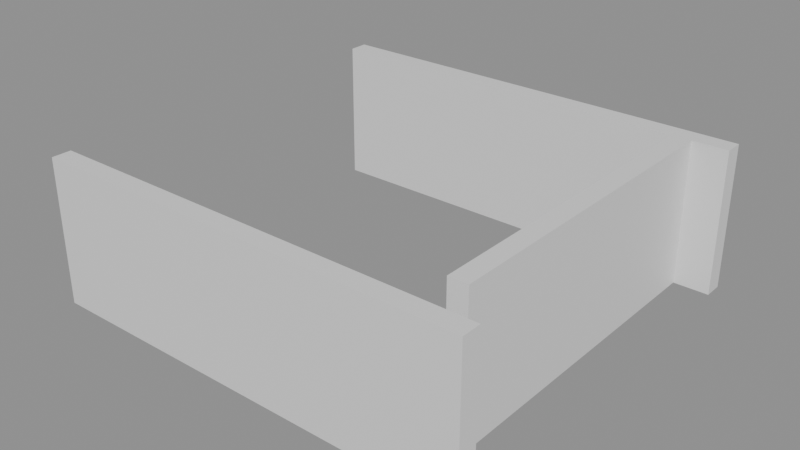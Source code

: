 # Source: building_lego.blend  (saved by Blender 5.0.119; exported with 4.5.12 LTS)
import bpy
from mathutils import Matrix  # noqa: F401  (used for matrix-valued properties, if any)

bpy.ops.wm.read_factory_settings(use_empty=True)
scene = bpy.context.scene
scene.name = 'Scene'

# ---- collections
col_01_paredes_externas = bpy.data.collections.new('01_Paredes_Externas'); scene.collection.children.link(col_01_paredes_externas)

# ---- materials (node trees are filled in below, after node groups)
mat_mat_parede_externa = bpy.data.materials.new('Mat_Parede_Externa')

# ---- material node trees
mat_mat_parede_externa.use_nodes = True; mat_mat_parede_externa.node_tree.nodes.clear()
_N = mat_mat_parede_externa.node_tree.nodes; _L = mat_mat_parede_externa.node_tree.links
n0 = _N.new('ShaderNodeBsdfPrincipled'); n0.name = 'BSDF - Pré-fundamentado'; n0.location = (-200, 100)
n1 = _N.new('ShaderNodeOutputMaterial'); n1.name = 'Saída de material'; n1.location = (200, 100)
_L.new(n0.outputs[0], n1.inputs[0])
n1.is_active_output = True

# ---- meshes
me_bloco_dungeon_wall_4600_1988_z_5 = bpy.data.meshes.new('Bloco_dungeon_wall_4600_1988_z-5')
me_bloco_dungeon_wall_4600_1988_z_5.from_pydata([(-0.5, -0.175, -1.32), (0.5, -0.175, -1.32), (0.5, 0.175, -1.32), (-0.5, 0.175, -1.32), (-0.5, -0.175, 1.32), (0.5, -0.175, 1.32), (0.5, 0.175, 1.32), (-0.5, 0.175, 1.32)], [], [(0, 1, 2, 3), (4, 7, 6, 5), (0, 4, 5, 1), (2, 6, 7, 3), (0, 3, 7, 4), (1, 5, 6, 2)])
me_bloco_dungeon_wall_4600_1988_z_5.materials.append(mat_mat_parede_externa)
me_bloco_dungeon_wall_4600_1988_z_5.update()
me_bloco_dungeon_wall_4601_1988_z_5 = bpy.data.meshes.new('Bloco_dungeon_wall_4601_1988_z-5')
me_bloco_dungeon_wall_4601_1988_z_5.from_pydata([(-0.5, -0.175, -1.32), (0.5, -0.175, -1.32), (0.5, 0.175, -1.32), (-0.5, 0.175, -1.32), (-0.5, -0.175, 1.32), (0.5, -0.175, 1.32), (0.5, 0.175, 1.32), (-0.5, 0.175, 1.32)], [], [(0, 1, 2, 3), (4, 7, 6, 5), (0, 4, 5, 1), (2, 6, 7, 3), (0, 3, 7, 4), (1, 5, 6, 2)])
me_bloco_dungeon_wall_4601_1988_z_5.materials.append(mat_mat_parede_externa)
me_bloco_dungeon_wall_4601_1988_z_5.update()
me_bloco_dungeon_wall_4602_1988_z_5 = bpy.data.meshes.new('Bloco_dungeon_wall_4602_1988_z-5')
me_bloco_dungeon_wall_4602_1988_z_5.from_pydata([(-0.5, -0.175, -1.32), (0.5, -0.175, -1.32), (0.5, 0.175, -1.32), (-0.5, 0.175, -1.32), (-0.5, -0.175, 1.32), (0.5, -0.175, 1.32), (0.5, 0.175, 1.32), (-0.5, 0.175, 1.32)], [], [(0, 1, 2, 3), (4, 7, 6, 5), (0, 4, 5, 1), (2, 6, 7, 3), (0, 3, 7, 4), (1, 5, 6, 2)])
me_bloco_dungeon_wall_4602_1988_z_5.materials.append(mat_mat_parede_externa)
me_bloco_dungeon_wall_4602_1988_z_5.update()
me_bloco_dungeon_wall_4603_1988_z_5 = bpy.data.meshes.new('Bloco_dungeon_wall_4603_1988_z-5')
me_bloco_dungeon_wall_4603_1988_z_5.from_pydata([(-0.5, -0.175, -1.32), (0.5, -0.175, -1.32), (0.5, 0.175, -1.32), (-0.5, 0.175, -1.32), (-0.5, -0.175, 1.32), (0.5, -0.175, 1.32), (0.5, 0.175, 1.32), (-0.5, 0.175, 1.32)], [], [(0, 1, 2, 3), (4, 7, 6, 5), (0, 4, 5, 1), (2, 6, 7, 3), (0, 3, 7, 4), (1, 5, 6, 2)])
me_bloco_dungeon_wall_4603_1988_z_5.materials.append(mat_mat_parede_externa)
me_bloco_dungeon_wall_4603_1988_z_5.update()
me_bloco_dungeon_wall_4604_1988_z_5 = bpy.data.meshes.new('Bloco_dungeon_wall_4604_1988_z-5')
me_bloco_dungeon_wall_4604_1988_z_5.from_pydata([(-0.5, -0.175, -1.32), (0.5, -0.175, -1.32), (0.5, 0.175, -1.32), (-0.5, 0.175, -1.32), (-0.5, -0.175, 1.32), (0.5, -0.175, 1.32), (0.5, 0.175, 1.32), (-0.5, 0.175, 1.32)], [], [(0, 1, 2, 3), (4, 7, 6, 5), (0, 4, 5, 1), (2, 6, 7, 3), (0, 3, 7, 4), (1, 5, 6, 2)])
me_bloco_dungeon_wall_4604_1988_z_5.materials.append(mat_mat_parede_externa)
me_bloco_dungeon_wall_4604_1988_z_5.update()
me_bloco_dungeon_wall_4605_1988_z_5 = bpy.data.meshes.new('Bloco_dungeon_wall_4605_1988_z-5')
me_bloco_dungeon_wall_4605_1988_z_5.from_pydata([(-0.5, -0.175, -1.32), (0.5, -0.175, -1.32), (0.5, 0.175, -1.32), (-0.5, 0.175, -1.32), (-0.5, -0.175, 1.32), (0.5, -0.175, 1.32), (0.5, 0.175, 1.32), (-0.5, 0.175, 1.32)], [], [(0, 1, 2, 3), (4, 7, 6, 5), (0, 4, 5, 1), (2, 6, 7, 3), (0, 3, 7, 4), (1, 5, 6, 2)])
me_bloco_dungeon_wall_4605_1988_z_5.materials.append(mat_mat_parede_externa)
me_bloco_dungeon_wall_4605_1988_z_5.update()
me_bloco_dungeon_wall_4606_1988_z_5 = bpy.data.meshes.new('Bloco_dungeon_wall_4606_1988_z-5')
me_bloco_dungeon_wall_4606_1988_z_5.from_pydata([(-0.5, -0.175, -1.32), (0.5, -0.175, -1.32), (0.5, 0.175, -1.32), (-0.5, 0.175, -1.32), (-0.5, -0.175, 1.32), (0.5, -0.175, 1.32), (0.5, 0.175, 1.32), (-0.5, 0.175, 1.32)], [], [(0, 1, 2, 3), (4, 7, 6, 5), (0, 4, 5, 1), (2, 6, 7, 3), (0, 3, 7, 4), (1, 5, 6, 2)])
me_bloco_dungeon_wall_4606_1988_z_5.materials.append(mat_mat_parede_externa)
me_bloco_dungeon_wall_4606_1988_z_5.update()
me_bloco_dungeon_wall_4607_1988_z_5 = bpy.data.meshes.new('Bloco_dungeon_wall_4607_1988_z-5')
me_bloco_dungeon_wall_4607_1988_z_5.from_pydata([(-0.5, -0.175, -1.32), (0.5, -0.175, -1.32), (0.5, 0.175, -1.32), (-0.5, 0.175, -1.32), (-0.5, -0.175, 1.32), (0.5, -0.175, 1.32), (0.5, 0.175, 1.32), (-0.5, 0.175, 1.32)], [], [(0, 1, 2, 3), (4, 7, 6, 5), (0, 4, 5, 1), (2, 6, 7, 3), (0, 3, 7, 4), (1, 5, 6, 2)])
me_bloco_dungeon_wall_4607_1988_z_5.materials.append(mat_mat_parede_externa)
me_bloco_dungeon_wall_4607_1988_z_5.update()
me_bloco_dungeon_wall_4600_1995_z_5 = bpy.data.meshes.new('Bloco_dungeon_wall_4600_1995_z-5')
me_bloco_dungeon_wall_4600_1995_z_5.from_pydata([(-0.5, -0.175, -1.32), (0.5, -0.175, -1.32), (0.5, 0.175, -1.32), (-0.5, 0.175, -1.32), (-0.5, -0.175, 1.32), (0.5, -0.175, 1.32), (0.5, 0.175, 1.32), (-0.5, 0.175, 1.32)], [], [(0, 1, 2, 3), (4, 7, 6, 5), (0, 4, 5, 1), (2, 6, 7, 3), (0, 3, 7, 4), (1, 5, 6, 2)])
me_bloco_dungeon_wall_4600_1995_z_5.materials.append(mat_mat_parede_externa)
me_bloco_dungeon_wall_4600_1995_z_5.update()
me_bloco_dungeon_wall_4601_1995_z_5 = bpy.data.meshes.new('Bloco_dungeon_wall_4601_1995_z-5')
me_bloco_dungeon_wall_4601_1995_z_5.from_pydata([(-0.5, -0.175, -1.32), (0.5, -0.175, -1.32), (0.5, 0.175, -1.32), (-0.5, 0.175, -1.32), (-0.5, -0.175, 1.32), (0.5, -0.175, 1.32), (0.5, 0.175, 1.32), (-0.5, 0.175, 1.32)], [], [(0, 1, 2, 3), (4, 7, 6, 5), (0, 4, 5, 1), (2, 6, 7, 3), (0, 3, 7, 4), (1, 5, 6, 2)])
me_bloco_dungeon_wall_4601_1995_z_5.materials.append(mat_mat_parede_externa)
me_bloco_dungeon_wall_4601_1995_z_5.update()
me_bloco_dungeon_wall_4602_1995_z_5 = bpy.data.meshes.new('Bloco_dungeon_wall_4602_1995_z-5')
me_bloco_dungeon_wall_4602_1995_z_5.from_pydata([(-0.5, -0.175, -1.32), (0.5, -0.175, -1.32), (0.5, 0.175, -1.32), (-0.5, 0.175, -1.32), (-0.5, -0.175, 1.32), (0.5, -0.175, 1.32), (0.5, 0.175, 1.32), (-0.5, 0.175, 1.32)], [], [(0, 1, 2, 3), (4, 7, 6, 5), (0, 4, 5, 1), (2, 6, 7, 3), (0, 3, 7, 4), (1, 5, 6, 2)])
me_bloco_dungeon_wall_4602_1995_z_5.materials.append(mat_mat_parede_externa)
me_bloco_dungeon_wall_4602_1995_z_5.update()
me_bloco_dungeon_wall_4603_1995_z_5 = bpy.data.meshes.new('Bloco_dungeon_wall_4603_1995_z-5')
me_bloco_dungeon_wall_4603_1995_z_5.from_pydata([(-0.5, -0.175, -1.32), (0.5, -0.175, -1.32), (0.5, 0.175, -1.32), (-0.5, 0.175, -1.32), (-0.5, -0.175, 1.32), (0.5, -0.175, 1.32), (0.5, 0.175, 1.32), (-0.5, 0.175, 1.32)], [], [(0, 1, 2, 3), (4, 7, 6, 5), (0, 4, 5, 1), (2, 6, 7, 3), (0, 3, 7, 4), (1, 5, 6, 2)])
me_bloco_dungeon_wall_4603_1995_z_5.materials.append(mat_mat_parede_externa)
me_bloco_dungeon_wall_4603_1995_z_5.update()
me_bloco_dungeon_wall_4604_1995_z_5 = bpy.data.meshes.new('Bloco_dungeon_wall_4604_1995_z-5')
me_bloco_dungeon_wall_4604_1995_z_5.from_pydata([(-0.5, -0.175, -1.32), (0.5, -0.175, -1.32), (0.5, 0.175, -1.32), (-0.5, 0.175, -1.32), (-0.5, -0.175, 1.32), (0.5, -0.175, 1.32), (0.5, 0.175, 1.32), (-0.5, 0.175, 1.32)], [], [(0, 1, 2, 3), (4, 7, 6, 5), (0, 4, 5, 1), (2, 6, 7, 3), (0, 3, 7, 4), (1, 5, 6, 2)])
me_bloco_dungeon_wall_4604_1995_z_5.materials.append(mat_mat_parede_externa)
me_bloco_dungeon_wall_4604_1995_z_5.update()
me_bloco_dungeon_wall_4605_1995_z_5 = bpy.data.meshes.new('Bloco_dungeon_wall_4605_1995_z-5')
me_bloco_dungeon_wall_4605_1995_z_5.from_pydata([(-0.5, -0.175, -1.32), (0.5, -0.175, -1.32), (0.5, 0.175, -1.32), (-0.5, 0.175, -1.32), (-0.5, -0.175, 1.32), (0.5, -0.175, 1.32), (0.5, 0.175, 1.32), (-0.5, 0.175, 1.32)], [], [(0, 1, 2, 3), (4, 7, 6, 5), (0, 4, 5, 1), (2, 6, 7, 3), (0, 3, 7, 4), (1, 5, 6, 2)])
me_bloco_dungeon_wall_4605_1995_z_5.materials.append(mat_mat_parede_externa)
me_bloco_dungeon_wall_4605_1995_z_5.update()
me_bloco_dungeon_wall_4606_1995_z_5 = bpy.data.meshes.new('Bloco_dungeon_wall_4606_1995_z-5')
me_bloco_dungeon_wall_4606_1995_z_5.from_pydata([(-0.5, -0.175, -1.32), (0.5, -0.175, -1.32), (0.5, 0.175, -1.32), (-0.5, 0.175, -1.32), (-0.5, -0.175, 1.32), (0.5, -0.175, 1.32), (0.5, 0.175, 1.32), (-0.5, 0.175, 1.32)], [], [(0, 1, 2, 3), (4, 7, 6, 5), (0, 4, 5, 1), (2, 6, 7, 3), (0, 3, 7, 4), (1, 5, 6, 2)])
me_bloco_dungeon_wall_4606_1995_z_5.materials.append(mat_mat_parede_externa)
me_bloco_dungeon_wall_4606_1995_z_5.update()
me_bloco_dungeon_wall_4607_1995_z_5 = bpy.data.meshes.new('Bloco_dungeon_wall_4607_1995_z-5')
me_bloco_dungeon_wall_4607_1995_z_5.from_pydata([(-0.5, -0.175, -1.32), (0.5, -0.175, -1.32), (0.5, 0.175, -1.32), (-0.5, 0.175, -1.32), (-0.5, -0.175, 1.32), (0.5, -0.175, 1.32), (0.5, 0.175, 1.32), (-0.5, 0.175, 1.32)], [], [(0, 1, 2, 3), (4, 7, 6, 5), (0, 4, 5, 1), (2, 6, 7, 3), (0, 3, 7, 4), (1, 5, 6, 2)])
me_bloco_dungeon_wall_4607_1995_z_5.materials.append(mat_mat_parede_externa)
me_bloco_dungeon_wall_4607_1995_z_5.update()
me_bloco_dungeon_wall_4607_1989_z_5 = bpy.data.meshes.new('Bloco_dungeon_wall_4607_1989_z-5')
me_bloco_dungeon_wall_4607_1989_z_5.from_pydata([(-0.175, -0.5, -1.32), (0.175, -0.5, -1.32), (0.175, 0.5, -1.32), (-0.175, 0.5, -1.32), (-0.175, -0.5, 1.32), (0.175, -0.5, 1.32), (0.175, 0.5, 1.32), (-0.175, 0.5, 1.32)], [], [(0, 1, 2, 3), (4, 7, 6, 5), (0, 4, 5, 1), (2, 6, 7, 3), (0, 3, 7, 4), (1, 5, 6, 2)])
me_bloco_dungeon_wall_4607_1989_z_5.materials.append(mat_mat_parede_externa)
me_bloco_dungeon_wall_4607_1989_z_5.update()
me_bloco_dungeon_wall_4607_1990_z_5 = bpy.data.meshes.new('Bloco_dungeon_wall_4607_1990_z-5')
me_bloco_dungeon_wall_4607_1990_z_5.from_pydata([(-0.175, -0.5, -1.32), (0.175, -0.5, -1.32), (0.175, 0.5, -1.32), (-0.175, 0.5, -1.32), (-0.175, -0.5, 1.32), (0.175, -0.5, 1.32), (0.175, 0.5, 1.32), (-0.175, 0.5, 1.32)], [], [(0, 1, 2, 3), (4, 7, 6, 5), (0, 4, 5, 1), (2, 6, 7, 3), (0, 3, 7, 4), (1, 5, 6, 2)])
me_bloco_dungeon_wall_4607_1990_z_5.materials.append(mat_mat_parede_externa)
me_bloco_dungeon_wall_4607_1990_z_5.update()
me_bloco_dungeon_wall_4607_1991_z_5 = bpy.data.meshes.new('Bloco_dungeon_wall_4607_1991_z-5')
me_bloco_dungeon_wall_4607_1991_z_5.from_pydata([(-0.175, -0.5, -1.32), (0.175, -0.5, -1.32), (0.175, 0.5, -1.32), (-0.175, 0.5, -1.32), (-0.175, -0.5, 1.32), (0.175, -0.5, 1.32), (0.175, 0.5, 1.32), (-0.175, 0.5, 1.32)], [], [(0, 1, 2, 3), (4, 7, 6, 5), (0, 4, 5, 1), (2, 6, 7, 3), (0, 3, 7, 4), (1, 5, 6, 2)])
me_bloco_dungeon_wall_4607_1991_z_5.materials.append(mat_mat_parede_externa)
me_bloco_dungeon_wall_4607_1991_z_5.update()
me_bloco_dungeon_wall_4607_1992_z_5 = bpy.data.meshes.new('Bloco_dungeon_wall_4607_1992_z-5')
me_bloco_dungeon_wall_4607_1992_z_5.from_pydata([(-0.175, -0.5, -1.32), (0.175, -0.5, -1.32), (0.175, 0.5, -1.32), (-0.175, 0.5, -1.32), (-0.175, -0.5, 1.32), (0.175, -0.5, 1.32), (0.175, 0.5, 1.32), (-0.175, 0.5, 1.32)], [], [(0, 1, 2, 3), (4, 7, 6, 5), (0, 4, 5, 1), (2, 6, 7, 3), (0, 3, 7, 4), (1, 5, 6, 2)])
me_bloco_dungeon_wall_4607_1992_z_5.materials.append(mat_mat_parede_externa)
me_bloco_dungeon_wall_4607_1992_z_5.update()
me_bloco_dungeon_wall_4607_1993_z_5 = bpy.data.meshes.new('Bloco_dungeon_wall_4607_1993_z-5')
me_bloco_dungeon_wall_4607_1993_z_5.from_pydata([(-0.175, -0.5, -1.32), (0.175, -0.5, -1.32), (0.175, 0.5, -1.32), (-0.175, 0.5, -1.32), (-0.175, -0.5, 1.32), (0.175, -0.5, 1.32), (0.175, 0.5, 1.32), (-0.175, 0.5, 1.32)], [], [(0, 1, 2, 3), (4, 7, 6, 5), (0, 4, 5, 1), (2, 6, 7, 3), (0, 3, 7, 4), (1, 5, 6, 2)])
me_bloco_dungeon_wall_4607_1993_z_5.materials.append(mat_mat_parede_externa)
me_bloco_dungeon_wall_4607_1993_z_5.update()
me_bloco_dungeon_wall_4607_1994_z_5 = bpy.data.meshes.new('Bloco_dungeon_wall_4607_1994_z-5')
me_bloco_dungeon_wall_4607_1994_z_5.from_pydata([(-0.175, -0.5, -1.32), (0.175, -0.5, -1.32), (0.175, 0.5, -1.32), (-0.175, 0.5, -1.32), (-0.175, -0.5, 1.32), (0.175, -0.5, 1.32), (0.175, 0.5, 1.32), (-0.175, 0.5, 1.32)], [], [(0, 1, 2, 3), (4, 7, 6, 5), (0, 4, 5, 1), (2, 6, 7, 3), (0, 3, 7, 4), (1, 5, 6, 2)])
me_bloco_dungeon_wall_4607_1994_z_5.materials.append(mat_mat_parede_externa)
me_bloco_dungeon_wall_4607_1994_z_5.update()

# ---- objects
ob_parede_externa_norte_y1988_x4600_4607 = bpy.data.objects.new('Parede_Externa_Norte_Y1988_X4600_4607', None)
ob_bloco_dungeon_wall_4600_1988_z_5 = bpy.data.objects.new('Bloco_dungeon_wall_4600_1988_z-5', me_bloco_dungeon_wall_4600_1988_z_5)
ob_bloco_dungeon_wall_4601_1988_z_5 = bpy.data.objects.new('Bloco_dungeon_wall_4601_1988_z-5', me_bloco_dungeon_wall_4601_1988_z_5)
ob_bloco_dungeon_wall_4602_1988_z_5 = bpy.data.objects.new('Bloco_dungeon_wall_4602_1988_z-5', me_bloco_dungeon_wall_4602_1988_z_5)
ob_bloco_dungeon_wall_4603_1988_z_5 = bpy.data.objects.new('Bloco_dungeon_wall_4603_1988_z-5', me_bloco_dungeon_wall_4603_1988_z_5)
ob_bloco_dungeon_wall_4604_1988_z_5 = bpy.data.objects.new('Bloco_dungeon_wall_4604_1988_z-5', me_bloco_dungeon_wall_4604_1988_z_5)
ob_bloco_dungeon_wall_4605_1988_z_5 = bpy.data.objects.new('Bloco_dungeon_wall_4605_1988_z-5', me_bloco_dungeon_wall_4605_1988_z_5)
ob_bloco_dungeon_wall_4606_1988_z_5 = bpy.data.objects.new('Bloco_dungeon_wall_4606_1988_z-5', me_bloco_dungeon_wall_4606_1988_z_5)
ob_bloco_dungeon_wall_4607_1988_z_5 = bpy.data.objects.new('Bloco_dungeon_wall_4607_1988_z-5', me_bloco_dungeon_wall_4607_1988_z_5)
ob_parede_externa_sul_y1995_x4600_4607 = bpy.data.objects.new('Parede_Externa_Sul_Y1995_X4600_4607', None)
ob_bloco_dungeon_wall_4600_1995_z_5 = bpy.data.objects.new('Bloco_dungeon_wall_4600_1995_z-5', me_bloco_dungeon_wall_4600_1995_z_5)
ob_bloco_dungeon_wall_4601_1995_z_5 = bpy.data.objects.new('Bloco_dungeon_wall_4601_1995_z-5', me_bloco_dungeon_wall_4601_1995_z_5)
ob_bloco_dungeon_wall_4602_1995_z_5 = bpy.data.objects.new('Bloco_dungeon_wall_4602_1995_z-5', me_bloco_dungeon_wall_4602_1995_z_5)
ob_bloco_dungeon_wall_4603_1995_z_5 = bpy.data.objects.new('Bloco_dungeon_wall_4603_1995_z-5', me_bloco_dungeon_wall_4603_1995_z_5)
ob_bloco_dungeon_wall_4604_1995_z_5 = bpy.data.objects.new('Bloco_dungeon_wall_4604_1995_z-5', me_bloco_dungeon_wall_4604_1995_z_5)
ob_bloco_dungeon_wall_4605_1995_z_5 = bpy.data.objects.new('Bloco_dungeon_wall_4605_1995_z-5', me_bloco_dungeon_wall_4605_1995_z_5)
ob_bloco_dungeon_wall_4606_1995_z_5 = bpy.data.objects.new('Bloco_dungeon_wall_4606_1995_z-5', me_bloco_dungeon_wall_4606_1995_z_5)
ob_bloco_dungeon_wall_4607_1995_z_5 = bpy.data.objects.new('Bloco_dungeon_wall_4607_1995_z-5', me_bloco_dungeon_wall_4607_1995_z_5)
ob_parede_externa_leste_x4607_y1989_1994 = bpy.data.objects.new('Parede_Externa_Leste_X4607_Y1989_1994', None)
ob_bloco_dungeon_wall_4607_1989_z_5 = bpy.data.objects.new('Bloco_dungeon_wall_4607_1989_z-5', me_bloco_dungeon_wall_4607_1989_z_5)
ob_bloco_dungeon_wall_4607_1990_z_5 = bpy.data.objects.new('Bloco_dungeon_wall_4607_1990_z-5', me_bloco_dungeon_wall_4607_1990_z_5)
ob_bloco_dungeon_wall_4607_1991_z_5 = bpy.data.objects.new('Bloco_dungeon_wall_4607_1991_z-5', me_bloco_dungeon_wall_4607_1991_z_5)
ob_bloco_dungeon_wall_4607_1992_z_5 = bpy.data.objects.new('Bloco_dungeon_wall_4607_1992_z-5', me_bloco_dungeon_wall_4607_1992_z_5)
ob_bloco_dungeon_wall_4607_1993_z_5 = bpy.data.objects.new('Bloco_dungeon_wall_4607_1993_z-5', me_bloco_dungeon_wall_4607_1993_z_5)
ob_bloco_dungeon_wall_4607_1994_z_5 = bpy.data.objects.new('Bloco_dungeon_wall_4607_1994_z-5', me_bloco_dungeon_wall_4607_1994_z_5)

# ---- transforms, parenting, visibility, modifiers, constraints
ob_parede_externa_norte_y1988_x4600_4607.location = (0.0, -3.5, 0.0)
ob_parede_externa_norte_y1988_x4600_4607.empty_display_type = 'CUBE'
ob_bloco_dungeon_wall_4600_1988_z_5.parent = ob_parede_externa_norte_y1988_x4600_4607
ob_bloco_dungeon_wall_4600_1988_z_5.matrix_parent_inverse = Matrix(((1.0, -0.0, 0.0, -0.0), (-0.0, 1.0, -0.0, 3.5), (0.0, -0.0, 1.0, -0.0), (-0.0, 0.0, -0.0, 1.0)))
ob_bloco_dungeon_wall_4600_1988_z_5.location = (-3.5, -3.825, 1.32)
ob_bloco_dungeon_wall_4601_1988_z_5.parent = ob_parede_externa_norte_y1988_x4600_4607
ob_bloco_dungeon_wall_4601_1988_z_5.matrix_parent_inverse = Matrix(((1.0, -0.0, 0.0, -0.0), (-0.0, 1.0, -0.0, 3.5), (0.0, -0.0, 1.0, -0.0), (-0.0, 0.0, -0.0, 1.0)))
ob_bloco_dungeon_wall_4601_1988_z_5.location = (-2.5, -3.825, 1.32)
ob_bloco_dungeon_wall_4602_1988_z_5.parent = ob_parede_externa_norte_y1988_x4600_4607
ob_bloco_dungeon_wall_4602_1988_z_5.matrix_parent_inverse = Matrix(((1.0, -0.0, 0.0, -0.0), (-0.0, 1.0, -0.0, 3.5), (0.0, -0.0, 1.0, -0.0), (-0.0, 0.0, -0.0, 1.0)))
ob_bloco_dungeon_wall_4602_1988_z_5.location = (-1.5, -3.825, 1.32)
ob_bloco_dungeon_wall_4603_1988_z_5.parent = ob_parede_externa_norte_y1988_x4600_4607
ob_bloco_dungeon_wall_4603_1988_z_5.matrix_parent_inverse = Matrix(((1.0, -0.0, 0.0, -0.0), (-0.0, 1.0, -0.0, 3.5), (0.0, -0.0, 1.0, -0.0), (-0.0, 0.0, -0.0, 1.0)))
ob_bloco_dungeon_wall_4603_1988_z_5.location = (-0.5, -3.825, 1.32)
ob_bloco_dungeon_wall_4604_1988_z_5.parent = ob_parede_externa_norte_y1988_x4600_4607
ob_bloco_dungeon_wall_4604_1988_z_5.matrix_parent_inverse = Matrix(((1.0, -0.0, 0.0, -0.0), (-0.0, 1.0, -0.0, 3.5), (0.0, -0.0, 1.0, -0.0), (-0.0, 0.0, -0.0, 1.0)))
ob_bloco_dungeon_wall_4604_1988_z_5.location = (0.5, -3.825, 1.32)
ob_bloco_dungeon_wall_4605_1988_z_5.parent = ob_parede_externa_norte_y1988_x4600_4607
ob_bloco_dungeon_wall_4605_1988_z_5.matrix_parent_inverse = Matrix(((1.0, -0.0, 0.0, -0.0), (-0.0, 1.0, -0.0, 3.5), (0.0, -0.0, 1.0, -0.0), (-0.0, 0.0, -0.0, 1.0)))
ob_bloco_dungeon_wall_4605_1988_z_5.location = (1.5, -3.825, 1.32)
ob_bloco_dungeon_wall_4606_1988_z_5.parent = ob_parede_externa_norte_y1988_x4600_4607
ob_bloco_dungeon_wall_4606_1988_z_5.matrix_parent_inverse = Matrix(((1.0, -0.0, 0.0, -0.0), (-0.0, 1.0, -0.0, 3.5), (0.0, -0.0, 1.0, -0.0), (-0.0, 0.0, -0.0, 1.0)))
ob_bloco_dungeon_wall_4606_1988_z_5.location = (2.5, -3.825, 1.32)
ob_bloco_dungeon_wall_4607_1988_z_5.parent = ob_parede_externa_norte_y1988_x4600_4607
ob_bloco_dungeon_wall_4607_1988_z_5.matrix_parent_inverse = Matrix(((1.0, -0.0, 0.0, -0.0), (-0.0, 1.0, -0.0, 3.5), (0.0, -0.0, 1.0, -0.0), (-0.0, 0.0, -0.0, 1.0)))
ob_bloco_dungeon_wall_4607_1988_z_5.location = (3.5, -3.825, 1.32)
ob_parede_externa_sul_y1995_x4600_4607.location = (0.0, 3.5, 0.0)
ob_parede_externa_sul_y1995_x4600_4607.empty_display_type = 'CUBE'
ob_bloco_dungeon_wall_4600_1995_z_5.parent = ob_parede_externa_sul_y1995_x4600_4607
ob_bloco_dungeon_wall_4600_1995_z_5.matrix_parent_inverse = Matrix(((1.0, -0.0, 0.0, -0.0), (-0.0, 1.0, -0.0, -3.5), (0.0, -0.0, 1.0, -0.0), (-0.0, 0.0, -0.0, 1.0)))
ob_bloco_dungeon_wall_4600_1995_z_5.location = (-3.5, 3.175, 1.32)
ob_bloco_dungeon_wall_4601_1995_z_5.parent = ob_parede_externa_sul_y1995_x4600_4607
ob_bloco_dungeon_wall_4601_1995_z_5.matrix_parent_inverse = Matrix(((1.0, -0.0, 0.0, -0.0), (-0.0, 1.0, -0.0, -3.5), (0.0, -0.0, 1.0, -0.0), (-0.0, 0.0, -0.0, 1.0)))
ob_bloco_dungeon_wall_4601_1995_z_5.location = (-2.5, 3.175, 1.32)
ob_bloco_dungeon_wall_4602_1995_z_5.parent = ob_parede_externa_sul_y1995_x4600_4607
ob_bloco_dungeon_wall_4602_1995_z_5.matrix_parent_inverse = Matrix(((1.0, -0.0, 0.0, -0.0), (-0.0, 1.0, -0.0, -3.5), (0.0, -0.0, 1.0, -0.0), (-0.0, 0.0, -0.0, 1.0)))
ob_bloco_dungeon_wall_4602_1995_z_5.location = (-1.5, 3.175, 1.32)
ob_bloco_dungeon_wall_4603_1995_z_5.parent = ob_parede_externa_sul_y1995_x4600_4607
ob_bloco_dungeon_wall_4603_1995_z_5.matrix_parent_inverse = Matrix(((1.0, -0.0, 0.0, -0.0), (-0.0, 1.0, -0.0, -3.5), (0.0, -0.0, 1.0, -0.0), (-0.0, 0.0, -0.0, 1.0)))
ob_bloco_dungeon_wall_4603_1995_z_5.location = (-0.5, 3.175, 1.32)
ob_bloco_dungeon_wall_4604_1995_z_5.parent = ob_parede_externa_sul_y1995_x4600_4607
ob_bloco_dungeon_wall_4604_1995_z_5.matrix_parent_inverse = Matrix(((1.0, -0.0, 0.0, -0.0), (-0.0, 1.0, -0.0, -3.5), (0.0, -0.0, 1.0, -0.0), (-0.0, 0.0, -0.0, 1.0)))
ob_bloco_dungeon_wall_4604_1995_z_5.location = (0.5, 3.175, 1.32)
ob_bloco_dungeon_wall_4605_1995_z_5.parent = ob_parede_externa_sul_y1995_x4600_4607
ob_bloco_dungeon_wall_4605_1995_z_5.matrix_parent_inverse = Matrix(((1.0, -0.0, 0.0, -0.0), (-0.0, 1.0, -0.0, -3.5), (0.0, -0.0, 1.0, -0.0), (-0.0, 0.0, -0.0, 1.0)))
ob_bloco_dungeon_wall_4605_1995_z_5.location = (1.5, 3.175, 1.32)
ob_bloco_dungeon_wall_4606_1995_z_5.parent = ob_parede_externa_sul_y1995_x4600_4607
ob_bloco_dungeon_wall_4606_1995_z_5.matrix_parent_inverse = Matrix(((1.0, -0.0, 0.0, -0.0), (-0.0, 1.0, -0.0, -3.5), (0.0, -0.0, 1.0, -0.0), (-0.0, 0.0, -0.0, 1.0)))
ob_bloco_dungeon_wall_4606_1995_z_5.location = (2.5, 3.175, 1.32)
ob_bloco_dungeon_wall_4607_1995_z_5.parent = ob_parede_externa_sul_y1995_x4600_4607
ob_bloco_dungeon_wall_4607_1995_z_5.matrix_parent_inverse = Matrix(((1.0, -0.0, 0.0, -0.0), (-0.0, 1.0, -0.0, -3.5), (0.0, -0.0, 1.0, -0.0), (-0.0, 0.0, -0.0, 1.0)))
ob_bloco_dungeon_wall_4607_1995_z_5.location = (3.5, 3.175, 1.32)
ob_parede_externa_leste_x4607_y1989_1994.location = (3.5, 0.0, 0.0)
ob_parede_externa_leste_x4607_y1989_1994.empty_display_type = 'CUBE'
ob_bloco_dungeon_wall_4607_1989_z_5.parent = ob_parede_externa_leste_x4607_y1989_1994
ob_bloco_dungeon_wall_4607_1989_z_5.matrix_parent_inverse = Matrix(((1.0, -0.0, 0.0, -3.5), (-0.0, 1.0, -0.0, 0.0), (0.0, -0.0, 1.0, -0.0), (-0.0, 0.0, -0.0, 1.0)))
ob_bloco_dungeon_wall_4607_1989_z_5.location = (3.175, -2.5, 1.32)
ob_bloco_dungeon_wall_4607_1990_z_5.parent = ob_parede_externa_leste_x4607_y1989_1994
ob_bloco_dungeon_wall_4607_1990_z_5.matrix_parent_inverse = Matrix(((1.0, -0.0, 0.0, -3.5), (-0.0, 1.0, -0.0, 0.0), (0.0, -0.0, 1.0, -0.0), (-0.0, 0.0, -0.0, 1.0)))
ob_bloco_dungeon_wall_4607_1990_z_5.location = (3.175, -1.5, 1.32)
ob_bloco_dungeon_wall_4607_1991_z_5.parent = ob_parede_externa_leste_x4607_y1989_1994
ob_bloco_dungeon_wall_4607_1991_z_5.matrix_parent_inverse = Matrix(((1.0, -0.0, 0.0, -3.5), (-0.0, 1.0, -0.0, 0.0), (0.0, -0.0, 1.0, -0.0), (-0.0, 0.0, -0.0, 1.0)))
ob_bloco_dungeon_wall_4607_1991_z_5.location = (3.175, -0.5, 1.32)
ob_bloco_dungeon_wall_4607_1992_z_5.parent = ob_parede_externa_leste_x4607_y1989_1994
ob_bloco_dungeon_wall_4607_1992_z_5.matrix_parent_inverse = Matrix(((1.0, -0.0, 0.0, -3.5), (-0.0, 1.0, -0.0, 0.0), (0.0, -0.0, 1.0, -0.0), (-0.0, 0.0, -0.0, 1.0)))
ob_bloco_dungeon_wall_4607_1992_z_5.location = (3.175, 0.5, 1.32)
ob_bloco_dungeon_wall_4607_1993_z_5.parent = ob_parede_externa_leste_x4607_y1989_1994
ob_bloco_dungeon_wall_4607_1993_z_5.matrix_parent_inverse = Matrix(((1.0, -0.0, 0.0, -3.5), (-0.0, 1.0, -0.0, 0.0), (0.0, -0.0, 1.0, -0.0), (-0.0, 0.0, -0.0, 1.0)))
ob_bloco_dungeon_wall_4607_1993_z_5.location = (3.175, 1.5, 1.32)
ob_bloco_dungeon_wall_4607_1994_z_5.parent = ob_parede_externa_leste_x4607_y1989_1994
ob_bloco_dungeon_wall_4607_1994_z_5.matrix_parent_inverse = Matrix(((1.0, -0.0, 0.0, -3.5), (-0.0, 1.0, -0.0, 0.0), (0.0, -0.0, 1.0, -0.0), (-0.0, 0.0, -0.0, 1.0)))
ob_bloco_dungeon_wall_4607_1994_z_5.location = (3.175, 2.5, 1.32)

# ---- collection membership
col_01_paredes_externas.objects.link(ob_parede_externa_norte_y1988_x4600_4607)
col_01_paredes_externas.objects.link(ob_bloco_dungeon_wall_4600_1988_z_5)
col_01_paredes_externas.objects.link(ob_bloco_dungeon_wall_4601_1988_z_5)
col_01_paredes_externas.objects.link(ob_bloco_dungeon_wall_4602_1988_z_5)
col_01_paredes_externas.objects.link(ob_bloco_dungeon_wall_4603_1988_z_5)
col_01_paredes_externas.objects.link(ob_bloco_dungeon_wall_4604_1988_z_5)
col_01_paredes_externas.objects.link(ob_bloco_dungeon_wall_4605_1988_z_5)
col_01_paredes_externas.objects.link(ob_bloco_dungeon_wall_4606_1988_z_5)
col_01_paredes_externas.objects.link(ob_bloco_dungeon_wall_4607_1988_z_5)
col_01_paredes_externas.objects.link(ob_parede_externa_sul_y1995_x4600_4607)
col_01_paredes_externas.objects.link(ob_bloco_dungeon_wall_4600_1995_z_5)
col_01_paredes_externas.objects.link(ob_bloco_dungeon_wall_4601_1995_z_5)
col_01_paredes_externas.objects.link(ob_bloco_dungeon_wall_4602_1995_z_5)
col_01_paredes_externas.objects.link(ob_bloco_dungeon_wall_4603_1995_z_5)
col_01_paredes_externas.objects.link(ob_bloco_dungeon_wall_4604_1995_z_5)
col_01_paredes_externas.objects.link(ob_bloco_dungeon_wall_4605_1995_z_5)
col_01_paredes_externas.objects.link(ob_bloco_dungeon_wall_4606_1995_z_5)
col_01_paredes_externas.objects.link(ob_bloco_dungeon_wall_4607_1995_z_5)
col_01_paredes_externas.objects.link(ob_parede_externa_leste_x4607_y1989_1994)
col_01_paredes_externas.objects.link(ob_bloco_dungeon_wall_4607_1989_z_5)
col_01_paredes_externas.objects.link(ob_bloco_dungeon_wall_4607_1990_z_5)
col_01_paredes_externas.objects.link(ob_bloco_dungeon_wall_4607_1991_z_5)
col_01_paredes_externas.objects.link(ob_bloco_dungeon_wall_4607_1992_z_5)
col_01_paredes_externas.objects.link(ob_bloco_dungeon_wall_4607_1993_z_5)
col_01_paredes_externas.objects.link(ob_bloco_dungeon_wall_4607_1994_z_5)

# ---- scene / render settings (as saved in the file)
scene.frame_start = 1; scene.frame_end = 250; scene.frame_set(1)
scene.render.engine = 'BLENDER_EEVEE_NEXT'
scene.render.bake_bias = 0.0
scene.render.bake_samples = 0
scene.cycles.sampling_pattern = 'TABULATED_SOBOL'
scene.eevee.use_volume_custom_range = False
bpy.context.view_layer.update()

# ---- added for rendering (the .blend has no active camera and no usable light): camera, sun + grey world if the file has none
cam_auto = bpy.data.cameras.new('AutoCamera')
cam_auto.lens = 50.0
cam_auto.sensor_width = 36.0
cam_auto.clip_end = 1000.0
ob_auto_camera = bpy.data.objects.new('AutoCamera', cam_auto)
scene.collection.objects.link(ob_auto_camera)
ob_auto_camera.location = (10.344, -12.7378, 9.5952)
ob_auto_camera.rotation_euler = (1.09748, -7.21219e-08, 0.694738)
scene.camera = ob_auto_camera
light_auto_sun = bpy.data.lights.new('AutoSun', 'SUN')
light_auto_sun.energy = 3.0
light_auto_sun.angle = 0.0523599
ob_auto_sun = bpy.data.objects.new('AutoSun', light_auto_sun)
scene.collection.objects.link(ob_auto_sun)
ob_auto_sun.rotation_euler = (0.872665, 0.174533, 0.523599)
if scene.world is None:
    world_auto = bpy.data.worlds.new('AutoWorld')
    world_auto.color = (0.3, 0.3, 0.3)
    scene.world = world_auto
bpy.context.view_layer.update()
